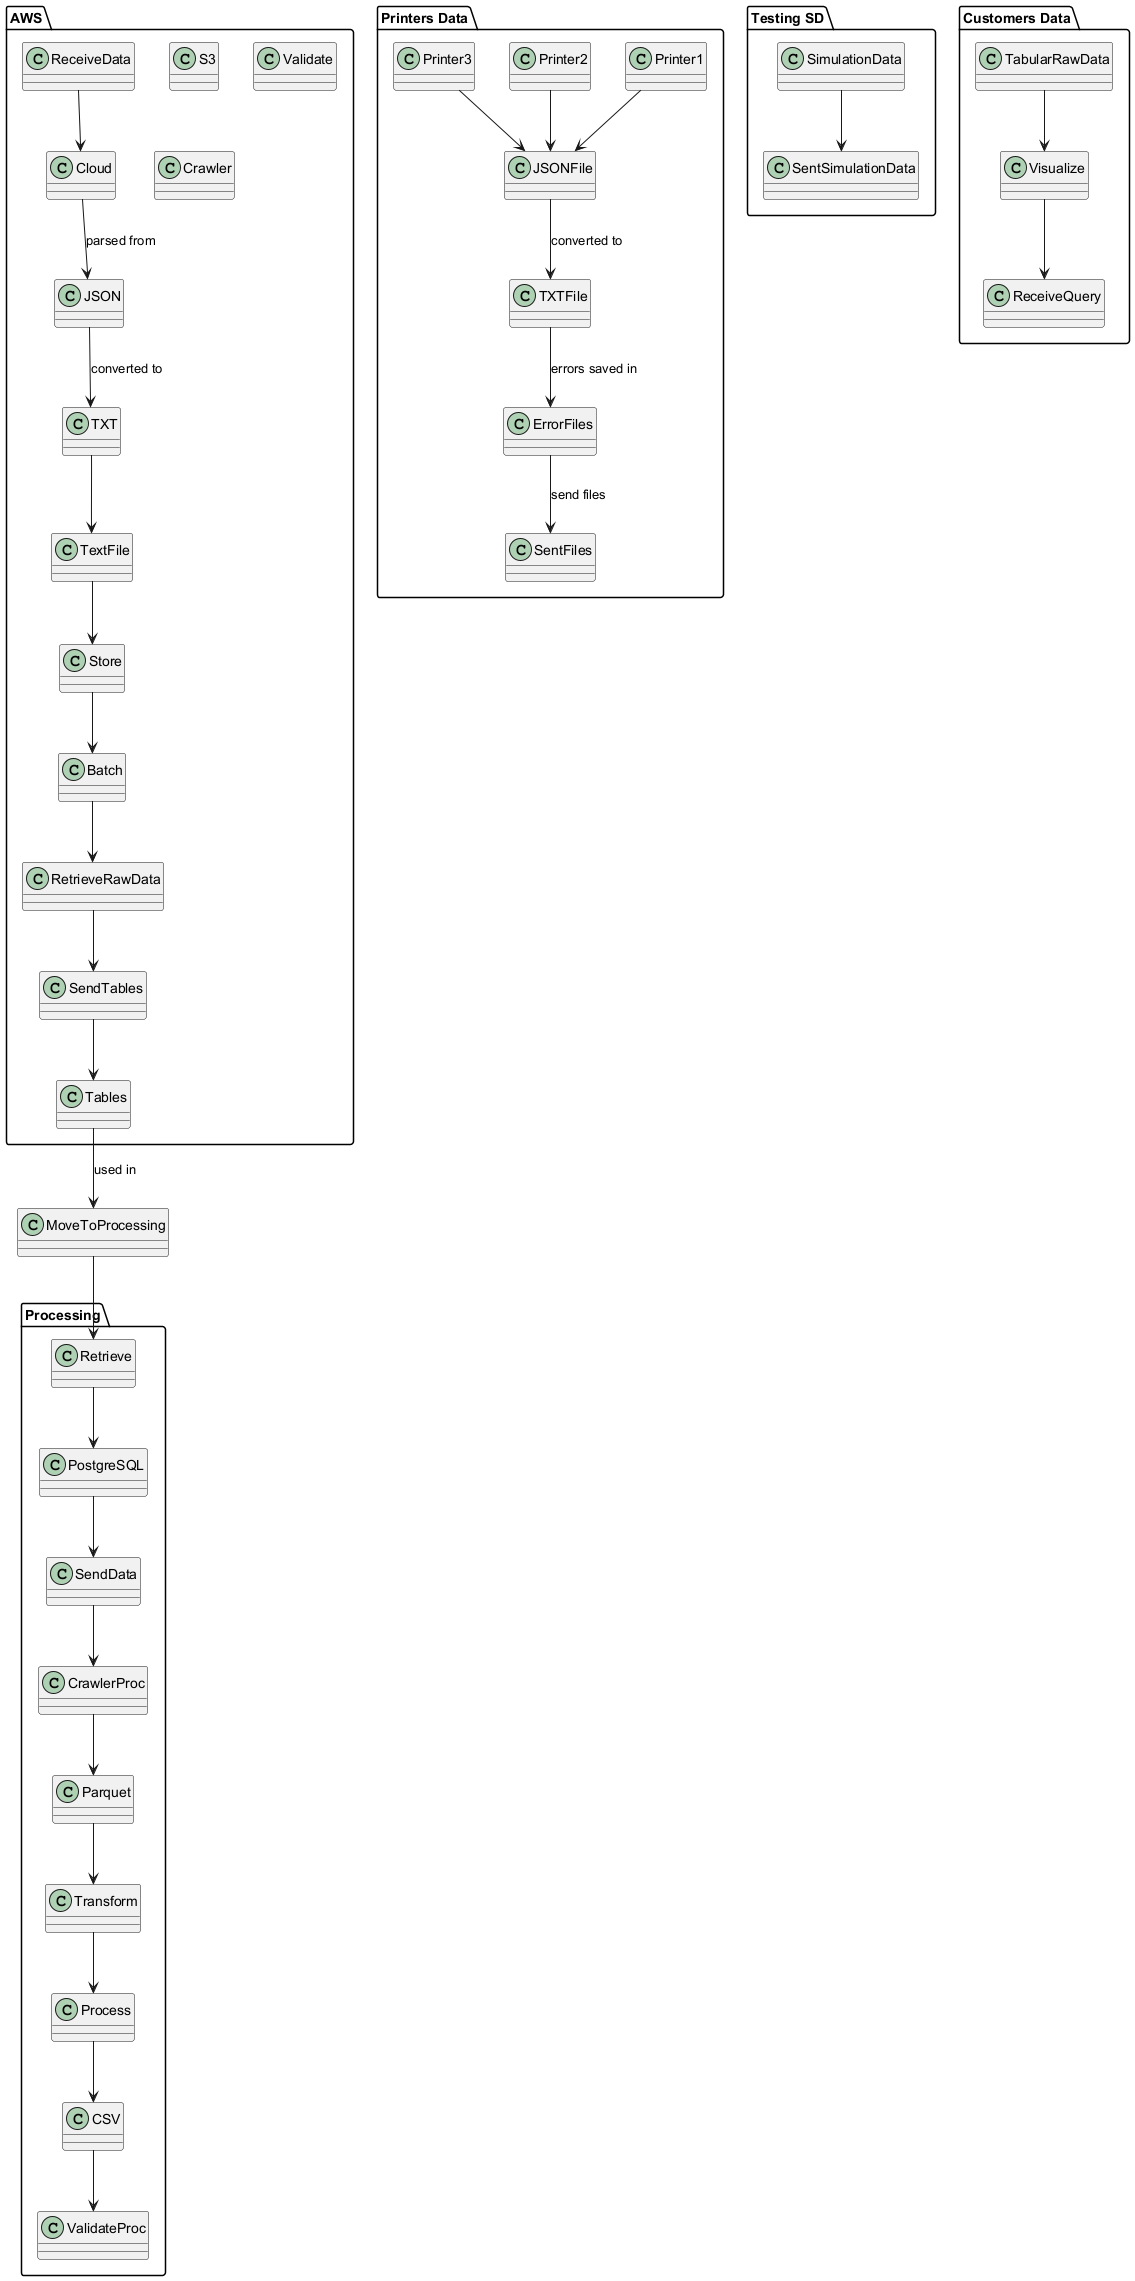

The diagram above was rendered by PlantUML. Its source (embedded in the PNG):
@startuml
package "Printers Data" {
  class Printer1
  class Printer2
  class Printer3
  class JSONFile
  class TXTFile
  class ErrorFiles
  class SentFiles
}

package "Testing SD" {
  class SimulationData
  class SentSimulationData
}

package "AWS" {
  class ReceiveData
  class Cloud
  class JSON
  class TXT
  class TextFile
  class Store
  class Batch
  class RetrieveRawData
  class S3
  class Validate
  class Crawler
  class Tables
  class SendTables
}

package "Processing" {
  class PostgreSQL
  class Retrieve
  class SendData
  class CrawlerProc
  class Parquet
  class Transform
  class Process
  class CSV
  class ValidateProc
}

package "Customers Data" {
  class TabularRawData
  class Visualize
  class ReceiveQuery
}

Printer1 --> JSONFile
Printer2 --> JSONFile
Printer3 --> JSONFile
JSONFile --> TXTFile : converted to
TXTFile --> ErrorFiles : errors saved in
ErrorFiles --> SentFiles : send files

SimulationData --> SentSimulationData

ReceiveData --> Cloud
Cloud --> JSON : parsed from
JSON --> TXT : converted to
TXT --> TextFile
TextFile --> Store
Store --> Batch
Batch --> RetrieveRawData
RetrieveRawData --> SendTables
SendTables --> Tables
Tables --> MoveToProcessing : used in

MoveToProcessing --> Retrieve
Retrieve --> PostgreSQL
PostgreSQL --> SendData
SendData --> CrawlerProc
CrawlerProc --> Parquet
Parquet --> Transform
Transform --> Process
Process --> CSV
CSV --> ValidateProc

TabularRawData --> Visualize
Visualize --> ReceiveQuery
@enduml